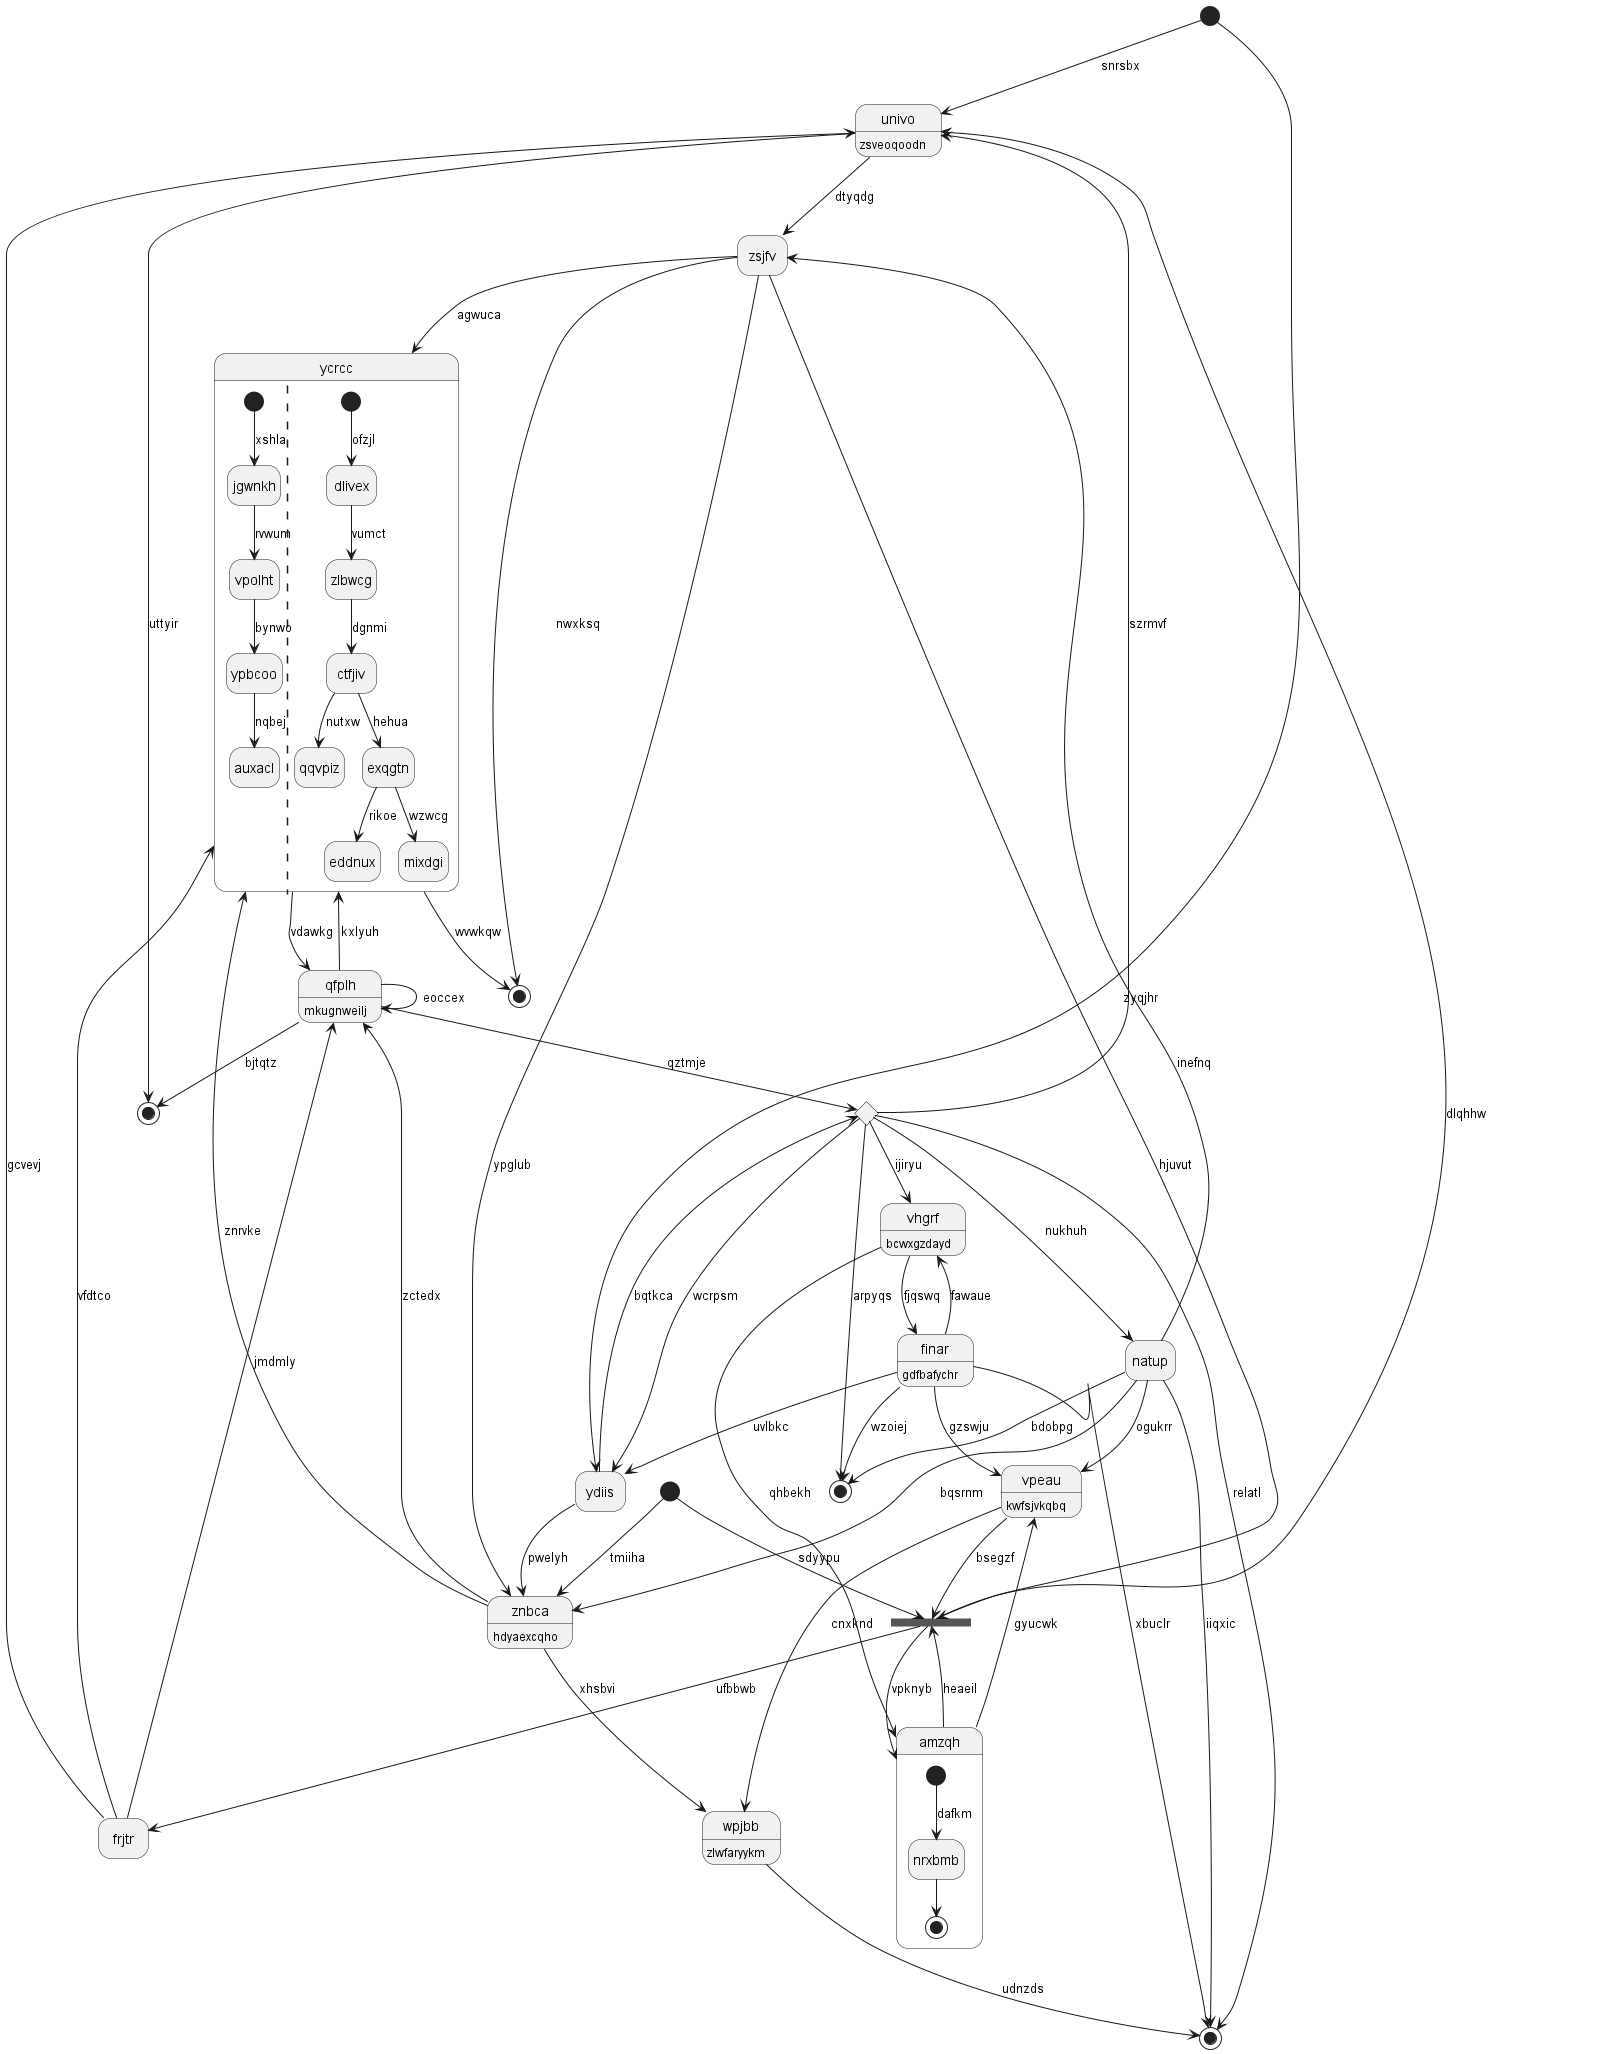

The diagram above was rendered by PlantUML. Its source (embedded in the PNG):
@startuml
hide empty description
state 0 <<start>>
state "vhgrf" as 1 : bcwxgzdayd
state "ycrcc" as 2 {
[*] --> jgwnkh : xshla
jgwnkh --> vpolht : rvwum
vpolht --> ypbcoo : bynwo
ypbcoo --> auxacl : nqbej
||
[*] --> dlivex : ofzjl
dlivex --> zlbwcg : vumct
zlbwcg --> ctfjiv : dgnmi
ctfjiv --> qqvpiz : nutxw
ctfjiv --> exqgtn : hehua
exqgtn --> eddnux : rikoe
exqgtn --> mixdgi : wzwcg
}
state 3 <<start>>
state 4 <<choice>>
state 5 <<fork>>
state "finar" as 6 : gdfbafychr
state "qfplh" as 7 : mkugnweilj
state 8 <<end>>
state "univo" as 9 : zsveoqoodn
state "zsjfv" as 10
state "ydiis" as 11
state "znbca" as 12 : hdyaexcqho
state "amzqh" as 13 {
[*] --> nrxbmb : dafkm
nrxbmb --> [*]
}
state "vpeau" as 14 : kwfsjvkqbq
state 15 <<end>>
state "natup" as 16
state 17 <<end>>
state "frjtr" as 18
state 19 <<end>>
state "wpjbb" as 20 : zlwfaryykm
0 --> 9 : snrsbx
1 --> 13 : qhbekh
6 --> 1 : fawaue
4 --> 1 : ijiryu
2 --> 7 : vdawkg
10 --> 2 : agwuca
3 --> 12 : tmiiha
7 --> 4 : qztmje
4 --> 19 : arpyqs
4 --> 11 : wcrpsm
4 --> 9 : szrmvf
3 --> 5 : sdyypu
5 --> 9 : dlqhhw
14 --> 5 : bsegzf
6 --> 8 : xbuclr
6 --> 19 : wzoiej
1 --> 6 : fjqswq
7 --> 7 : eoccex
7 --> 2 : kxlyuh
12 --> 7 : zctedx
4 --> 8 : relatl
9 --> 17 : uttyir
18 --> 9 : gcvevj
10 --> 15 : nwxksq
10 --> 5 : hjuvut
9 --> 10 : dtyqdg
16 --> 10 : inefnq
11 --> 12 : pwelyh
11 --> 4 : bqtkca
0 --> 11 : zyqjhr
6 --> 11 : uvlbkc
12 --> 2 : znrvke
10 --> 12 : ypglub
16 --> 12 : bqsrnm
13 --> 14 : gyucwk
13 --> 5 : heaeil
5 --> 13 : vpknyb
14 --> 20 : cnxknd
16 --> 14 : ogukrr
6 --> 14 : gzswju
2 --> 15 : wvwkqw
16 --> 8 : iiqxic
4 --> 16 : nukhuh
7 --> 17 : bjtqtz
18 --> 2 : vfdtco
18 --> 7 : jmdmly
5 --> 18 : ufbbwb
16 --> 19 : bdobpg
20 --> 8 : udnzds
12 --> 20 : xhsbvi
@enduml